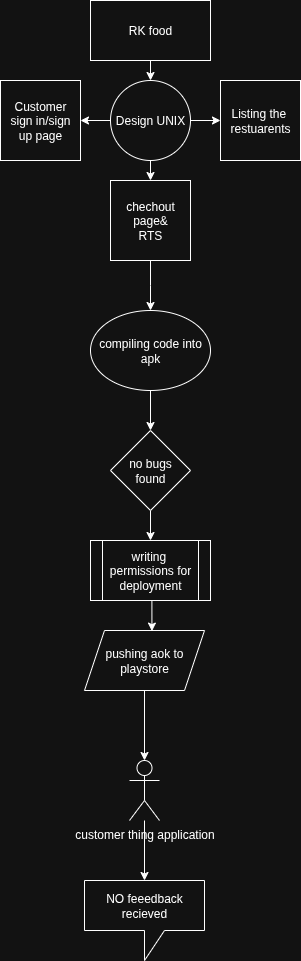

The diagram above was exported from draw.io. Its source (the exported page's mxGraphModel, read from the mxfile embedded in the PNG):
<mxGraphModel dx="816" dy="520" grid="1" gridSize="10" guides="1" tooltips="1" connect="1" arrows="1" fold="1" page="1" pageScale="1" pageWidth="827" pageHeight="1169" math="0" shadow="0">
  <root>
    <mxCell id="0" />
    <mxCell id="1" parent="0" />
    <mxCell id="2l5ZYYQxg76f0Sv0pdna-20" style="edgeStyle=orthogonalEdgeStyle;rounded=0;orthogonalLoop=1;jettySize=auto;html=1;exitX=0.5;exitY=1;exitDx=0;exitDy=0;entryX=0.5;entryY=0;entryDx=0;entryDy=0;" edge="1" parent="1" source="2l5ZYYQxg76f0Sv0pdna-18" target="2l5ZYYQxg76f0Sv0pdna-19">
      <mxGeometry relative="1" as="geometry" />
    </mxCell>
    <mxCell id="2l5ZYYQxg76f0Sv0pdna-18" value="RK food" style="rounded=0;whiteSpace=wrap;html=1;" vertex="1" parent="1">
      <mxGeometry x="300" y="10" width="120" height="60" as="geometry" />
    </mxCell>
    <mxCell id="2l5ZYYQxg76f0Sv0pdna-24" style="edgeStyle=orthogonalEdgeStyle;rounded=0;orthogonalLoop=1;jettySize=auto;html=1;exitX=0;exitY=0.5;exitDx=0;exitDy=0;entryX=1;entryY=0.5;entryDx=0;entryDy=0;" edge="1" parent="1" source="2l5ZYYQxg76f0Sv0pdna-19" target="2l5ZYYQxg76f0Sv0pdna-21">
      <mxGeometry relative="1" as="geometry" />
    </mxCell>
    <mxCell id="2l5ZYYQxg76f0Sv0pdna-26" style="edgeStyle=orthogonalEdgeStyle;rounded=0;orthogonalLoop=1;jettySize=auto;html=1;exitX=0.5;exitY=1;exitDx=0;exitDy=0;entryX=0.5;entryY=0;entryDx=0;entryDy=0;" edge="1" parent="1" source="2l5ZYYQxg76f0Sv0pdna-19" target="2l5ZYYQxg76f0Sv0pdna-23">
      <mxGeometry relative="1" as="geometry" />
    </mxCell>
    <mxCell id="2l5ZYYQxg76f0Sv0pdna-27" style="edgeStyle=orthogonalEdgeStyle;rounded=0;orthogonalLoop=1;jettySize=auto;html=1;exitX=1;exitY=0.5;exitDx=0;exitDy=0;entryX=0;entryY=0.5;entryDx=0;entryDy=0;" edge="1" parent="1" source="2l5ZYYQxg76f0Sv0pdna-19" target="2l5ZYYQxg76f0Sv0pdna-22">
      <mxGeometry relative="1" as="geometry" />
    </mxCell>
    <mxCell id="2l5ZYYQxg76f0Sv0pdna-19" value="Design UNIX" style="ellipse;whiteSpace=wrap;html=1;aspect=fixed;" vertex="1" parent="1">
      <mxGeometry x="320" y="90" width="80" height="80" as="geometry" />
    </mxCell>
    <mxCell id="2l5ZYYQxg76f0Sv0pdna-21" value="Customer&lt;div&gt;sign in/sign&lt;/div&gt;&lt;div&gt;up page&lt;/div&gt;" style="whiteSpace=wrap;html=1;aspect=fixed;" vertex="1" parent="1">
      <mxGeometry x="210" y="90" width="80" height="80" as="geometry" />
    </mxCell>
    <mxCell id="2l5ZYYQxg76f0Sv0pdna-22" value="Listing the&amp;nbsp;&lt;div&gt;restuarents&lt;/div&gt;" style="whiteSpace=wrap;html=1;aspect=fixed;" vertex="1" parent="1">
      <mxGeometry x="430" y="90" width="80" height="80" as="geometry" />
    </mxCell>
    <mxCell id="2l5ZYYQxg76f0Sv0pdna-29" style="edgeStyle=orthogonalEdgeStyle;rounded=0;orthogonalLoop=1;jettySize=auto;html=1;exitX=0.5;exitY=1;exitDx=0;exitDy=0;" edge="1" parent="1" source="2l5ZYYQxg76f0Sv0pdna-23">
      <mxGeometry relative="1" as="geometry">
        <mxPoint x="360" y="320" as="targetPoint" />
      </mxGeometry>
    </mxCell>
    <mxCell id="2l5ZYYQxg76f0Sv0pdna-23" value="chechout page&amp;amp;&lt;div&gt;RTS&lt;/div&gt;" style="whiteSpace=wrap;html=1;aspect=fixed;" vertex="1" parent="1">
      <mxGeometry x="320" y="190" width="80" height="80" as="geometry" />
    </mxCell>
    <mxCell id="2l5ZYYQxg76f0Sv0pdna-31" value="" style="edgeStyle=orthogonalEdgeStyle;rounded=0;orthogonalLoop=1;jettySize=auto;html=1;" edge="1" parent="1" source="2l5ZYYQxg76f0Sv0pdna-28" target="2l5ZYYQxg76f0Sv0pdna-30">
      <mxGeometry relative="1" as="geometry" />
    </mxCell>
    <mxCell id="2l5ZYYQxg76f0Sv0pdna-28" value="compiling code into&lt;div&gt;apk&lt;/div&gt;" style="ellipse;whiteSpace=wrap;html=1;" vertex="1" parent="1">
      <mxGeometry x="300" y="320" width="120" height="80" as="geometry" />
    </mxCell>
    <mxCell id="2l5ZYYQxg76f0Sv0pdna-34" style="edgeStyle=orthogonalEdgeStyle;rounded=0;orthogonalLoop=1;jettySize=auto;html=1;exitX=0.5;exitY=1;exitDx=0;exitDy=0;entryX=0.5;entryY=0;entryDx=0;entryDy=0;" edge="1" parent="1" source="2l5ZYYQxg76f0Sv0pdna-30" target="2l5ZYYQxg76f0Sv0pdna-32">
      <mxGeometry relative="1" as="geometry" />
    </mxCell>
    <mxCell id="2l5ZYYQxg76f0Sv0pdna-30" value="no bugs&lt;div&gt;found&lt;/div&gt;" style="rhombus;whiteSpace=wrap;html=1;" vertex="1" parent="1">
      <mxGeometry x="320" y="440" width="80" height="80" as="geometry" />
    </mxCell>
    <mxCell id="2l5ZYYQxg76f0Sv0pdna-32" value="writing&amp;nbsp;&lt;div&gt;permissions for&lt;/div&gt;&lt;div&gt;deployment&lt;/div&gt;" style="shape=process;whiteSpace=wrap;html=1;backgroundOutline=1;" vertex="1" parent="1">
      <mxGeometry x="300" y="550" width="120" height="60" as="geometry" />
    </mxCell>
    <mxCell id="2l5ZYYQxg76f0Sv0pdna-35" value="pushing aok to&lt;div&gt;playstore&lt;/div&gt;" style="shape=parallelogram;perimeter=parallelogramPerimeter;whiteSpace=wrap;html=1;fixedSize=1;" vertex="1" parent="1">
      <mxGeometry x="294" y="640" width="120" height="60" as="geometry" />
    </mxCell>
    <mxCell id="2l5ZYYQxg76f0Sv0pdna-36" style="edgeStyle=orthogonalEdgeStyle;rounded=0;orthogonalLoop=1;jettySize=auto;html=1;exitX=0.5;exitY=1;exitDx=0;exitDy=0;entryX=0.562;entryY=0.01;entryDx=0;entryDy=0;entryPerimeter=0;" edge="1" parent="1" source="2l5ZYYQxg76f0Sv0pdna-32" target="2l5ZYYQxg76f0Sv0pdna-35">
      <mxGeometry relative="1" as="geometry" />
    </mxCell>
    <mxCell id="2l5ZYYQxg76f0Sv0pdna-49" value="" style="edgeStyle=orthogonalEdgeStyle;rounded=0;orthogonalLoop=1;jettySize=auto;html=1;" edge="1" parent="1" source="2l5ZYYQxg76f0Sv0pdna-41" target="2l5ZYYQxg76f0Sv0pdna-43">
      <mxGeometry relative="1" as="geometry" />
    </mxCell>
    <mxCell id="2l5ZYYQxg76f0Sv0pdna-41" value="customer thing application" style="shape=umlActor;verticalLabelPosition=bottom;verticalAlign=top;html=1;outlineConnect=0;" vertex="1" parent="1">
      <mxGeometry x="339" y="770" width="30" height="60" as="geometry" />
    </mxCell>
    <mxCell id="2l5ZYYQxg76f0Sv0pdna-42" style="edgeStyle=orthogonalEdgeStyle;rounded=0;orthogonalLoop=1;jettySize=auto;html=1;exitX=0.5;exitY=1;exitDx=0;exitDy=0;entryX=0.5;entryY=0;entryDx=0;entryDy=0;entryPerimeter=0;" edge="1" parent="1" source="2l5ZYYQxg76f0Sv0pdna-35" target="2l5ZYYQxg76f0Sv0pdna-41">
      <mxGeometry relative="1" as="geometry" />
    </mxCell>
    <mxCell id="2l5ZYYQxg76f0Sv0pdna-43" value="NO feeedback&lt;div&gt;recieved&lt;/div&gt;" style="shape=callout;whiteSpace=wrap;html=1;perimeter=calloutPerimeter;" vertex="1" parent="1">
      <mxGeometry x="294" y="890" width="120" height="80" as="geometry" />
    </mxCell>
  </root>
</mxGraphModel>